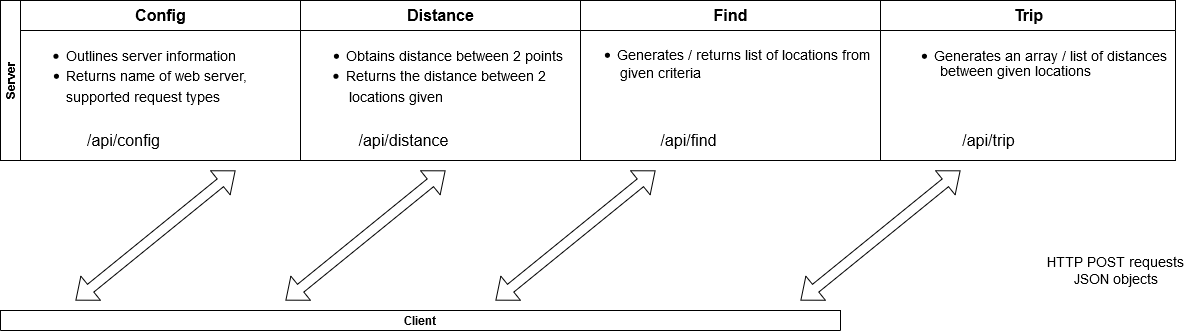

The diagram above was exported from draw.io. Its source (the exported page's mxGraphModel, read from the mxfile embedded in the PNG):
<mxGraphModel dx="2062" dy="1123" grid="1" gridSize="10" guides="1" tooltips="1" connect="1" arrows="1" fold="1" page="1" pageScale="1" pageWidth="850" pageHeight="1100" math="0" shadow="0">
  <root>
    <mxCell id="0" />
    <mxCell id="1" parent="0" />
    <mxCell id="nOu1skqEqS8OS4PFKLst-2" value="Client" style="swimlane;" vertex="1" parent="1">
      <mxGeometry x="10" y="460" width="840" height="20" as="geometry" />
    </mxCell>
    <mxCell id="nOu1skqEqS8OS4PFKLst-3" value="" style="shape=flexArrow;endArrow=classic;startArrow=classic;html=1;" edge="1" parent="1">
      <mxGeometry width="50" height="50" relative="1" as="geometry">
        <mxPoint x="295" y="450" as="sourcePoint" />
        <mxPoint x="455" y="320" as="targetPoint" />
      </mxGeometry>
    </mxCell>
    <mxCell id="nOu1skqEqS8OS4PFKLst-4" value="" style="shape=flexArrow;endArrow=classic;startArrow=classic;html=1;" edge="1" parent="1">
      <mxGeometry width="50" height="50" relative="1" as="geometry">
        <mxPoint x="85" y="450" as="sourcePoint" />
        <mxPoint x="245" y="320" as="targetPoint" />
      </mxGeometry>
    </mxCell>
    <mxCell id="nOu1skqEqS8OS4PFKLst-5" value="" style="shape=flexArrow;endArrow=classic;startArrow=classic;html=1;" edge="1" parent="1">
      <mxGeometry width="50" height="50" relative="1" as="geometry">
        <mxPoint x="505" y="450" as="sourcePoint" />
        <mxPoint x="665" y="320" as="targetPoint" />
      </mxGeometry>
    </mxCell>
    <mxCell id="nOu1skqEqS8OS4PFKLst-6" value="HTTP POST requests&lt;br style=&quot;font-size: 14px;&quot;&gt;JSON objects" style="text;html=1;align=center;verticalAlign=middle;resizable=0;points=[];autosize=1;fontSize=14;" vertex="1" parent="1">
      <mxGeometry x="1050" y="400" width="150" height="40" as="geometry" />
    </mxCell>
    <mxCell id="nOu1skqEqS8OS4PFKLst-7" value="Server" style="swimlane;html=1;childLayout=stackLayout;resizeParent=1;resizeParentMax=0;startSize=20;horizontal=0;horizontalStack=1;" vertex="1" parent="1">
      <mxGeometry x="10" y="150" width="880" height="160" as="geometry" />
    </mxCell>
    <mxCell id="nOu1skqEqS8OS4PFKLst-8" value="Config" style="swimlane;html=1;startSize=30;fontSize=16;" vertex="1" parent="nOu1skqEqS8OS4PFKLst-7">
      <mxGeometry x="20" width="280" height="160" as="geometry" />
    </mxCell>
    <mxCell id="nOu1skqEqS8OS4PFKLst-9" value="/api/config" style="text;html=1;align=center;verticalAlign=middle;resizable=0;points=[];autosize=1;fontSize=16;" vertex="1" parent="nOu1skqEqS8OS4PFKLst-8">
      <mxGeometry x="57.5" y="130" width="90" height="20" as="geometry" />
    </mxCell>
    <mxCell id="nOu1skqEqS8OS4PFKLst-10" value="supported request types" style="text;html=1;align=center;verticalAlign=middle;resizable=0;points=[];autosize=1;fontSize=14;" vertex="1" parent="nOu1skqEqS8OS4PFKLst-8">
      <mxGeometry x="36.5" y="86" width="170" height="20" as="geometry" />
    </mxCell>
    <mxCell id="nOu1skqEqS8OS4PFKLst-11" value="&lt;ul&gt;&lt;li&gt;Returns name of web server,&lt;/li&gt;&lt;/ul&gt;" style="text;html=1;align=center;verticalAlign=middle;resizable=0;points=[];autosize=1;fontSize=14;" vertex="1" parent="nOu1skqEqS8OS4PFKLst-8">
      <mxGeometry x="1" y="50" width="230" height="50" as="geometry" />
    </mxCell>
    <mxCell id="nOu1skqEqS8OS4PFKLst-12" value="&lt;ul style=&quot;font-size: 14px&quot;&gt;&lt;li style=&quot;font-size: 14px&quot;&gt;Outlines server information&lt;/li&gt;&lt;/ul&gt;" style="text;html=1;align=center;verticalAlign=middle;resizable=0;points=[];autosize=1;fontSize=14;" vertex="1" parent="nOu1skqEqS8OS4PFKLst-8">
      <mxGeometry y="30" width="220" height="50" as="geometry" />
    </mxCell>
    <mxCell id="nOu1skqEqS8OS4PFKLst-13" value="Distance" style="swimlane;html=1;startSize=30;fontSize=16;" vertex="1" parent="nOu1skqEqS8OS4PFKLst-7">
      <mxGeometry x="300" width="280" height="160" as="geometry" />
    </mxCell>
    <mxCell id="nOu1skqEqS8OS4PFKLst-14" value="/api/distance" style="text;html=1;align=center;verticalAlign=middle;resizable=0;points=[];autosize=1;fontSize=16;" vertex="1" parent="nOu1skqEqS8OS4PFKLst-13">
      <mxGeometry x="47.5" y="130" width="110" height="20" as="geometry" />
    </mxCell>
    <mxCell id="nOu1skqEqS8OS4PFKLst-15" value="locations given" style="text;html=1;align=center;verticalAlign=middle;resizable=0;points=[];autosize=1;fontSize=14;" vertex="1" parent="nOu1skqEqS8OS4PFKLst-13">
      <mxGeometry x="40" y="86" width="110" height="20" as="geometry" />
    </mxCell>
    <mxCell id="nOu1skqEqS8OS4PFKLst-16" value="&lt;ul style=&quot;font-size: 14px&quot;&gt;&lt;li style=&quot;font-size: 14px&quot;&gt;Obtains distance between 2 points&lt;/li&gt;&lt;/ul&gt;" style="text;html=1;align=center;verticalAlign=middle;resizable=0;points=[];autosize=1;fontSize=14;" vertex="1" parent="nOu1skqEqS8OS4PFKLst-13">
      <mxGeometry x="-1" y="30" width="270" height="50" as="geometry" />
    </mxCell>
    <mxCell id="nOu1skqEqS8OS4PFKLst-17" value="&lt;ul&gt;&lt;li&gt;Returns the distance between 2&lt;/li&gt;&lt;/ul&gt;" style="text;html=1;align=center;verticalAlign=middle;resizable=0;points=[];autosize=1;fontSize=14;" vertex="1" parent="nOu1skqEqS8OS4PFKLst-13">
      <mxGeometry y="50" width="250" height="50" as="geometry" />
    </mxCell>
    <mxCell id="nOu1skqEqS8OS4PFKLst-18" value="Find" style="swimlane;html=1;startSize=30;fontSize=16;" vertex="1" parent="nOu1skqEqS8OS4PFKLst-7">
      <mxGeometry x="580" width="300" height="160" as="geometry" />
    </mxCell>
    <mxCell id="nOu1skqEqS8OS4PFKLst-19" value="given criteria" style="text;html=1;align=center;verticalAlign=middle;resizable=0;points=[];autosize=1;fontSize=14;" vertex="1" parent="nOu1skqEqS8OS4PFKLst-18">
      <mxGeometry x="35" y="61.5" width="90" height="20" as="geometry" />
    </mxCell>
    <mxCell id="nOu1skqEqS8OS4PFKLst-20" value="&lt;ul style=&quot;font-size: 14px&quot;&gt;&lt;li style=&quot;font-size: 14px&quot;&gt;Generates / returns list of locations from&lt;/li&gt;&lt;/ul&gt;" style="text;html=1;align=center;verticalAlign=middle;resizable=0;points=[];autosize=1;fontSize=14;" vertex="1" parent="nOu1skqEqS8OS4PFKLst-18">
      <mxGeometry x="-7" y="28.5" width="300" height="50" as="geometry" />
    </mxCell>
    <mxCell id="nOu1skqEqS8OS4PFKLst-21" value="/api/find" style="text;html=1;align=center;verticalAlign=middle;resizable=0;points=[];autosize=1;fontSize=16;" vertex="1" parent="nOu1skqEqS8OS4PFKLst-18">
      <mxGeometry x="72.5" y="130" width="70" height="20" as="geometry" />
    </mxCell>
    <mxCell id="nOu1skqEqS8OS4PFKLst-22" value="Trip" style="swimlane;html=1;startSize=30;fontSize=16;" vertex="1" parent="1">
      <mxGeometry x="890" y="150" width="295" height="160" as="geometry" />
    </mxCell>
    <mxCell id="nOu1skqEqS8OS4PFKLst-25" value="/api/trip" style="text;html=1;align=center;verticalAlign=middle;resizable=0;points=[];autosize=1;fontSize=16;" vertex="1" parent="nOu1skqEqS8OS4PFKLst-22">
      <mxGeometry x="72.5" y="130" width="70" height="20" as="geometry" />
    </mxCell>
    <mxCell id="nOu1skqEqS8OS4PFKLst-27" value="&lt;div&gt;&lt;ul&gt;&lt;li&gt;Generates an array / list of distances&lt;/li&gt;&lt;/ul&gt;&lt;/div&gt;" style="text;html=1;align=center;verticalAlign=middle;resizable=0;points=[];autosize=1;fontSize=14;" vertex="1" parent="nOu1skqEqS8OS4PFKLst-22">
      <mxGeometry x="5" y="30" width="290" height="50" as="geometry" />
    </mxCell>
    <mxCell id="nOu1skqEqS8OS4PFKLst-31" value="between given locations" style="text;html=1;align=center;verticalAlign=middle;resizable=0;points=[];autosize=1;fontSize=14;" vertex="1" parent="nOu1skqEqS8OS4PFKLst-22">
      <mxGeometry x="50" y="60" width="170" height="20" as="geometry" />
    </mxCell>
    <mxCell id="nOu1skqEqS8OS4PFKLst-30" value="" style="shape=flexArrow;endArrow=classic;startArrow=classic;html=1;" edge="1" parent="1">
      <mxGeometry width="50" height="50" relative="1" as="geometry">
        <mxPoint x="810" y="450" as="sourcePoint" />
        <mxPoint x="970" y="320" as="targetPoint" />
      </mxGeometry>
    </mxCell>
  </root>
</mxGraphModel>